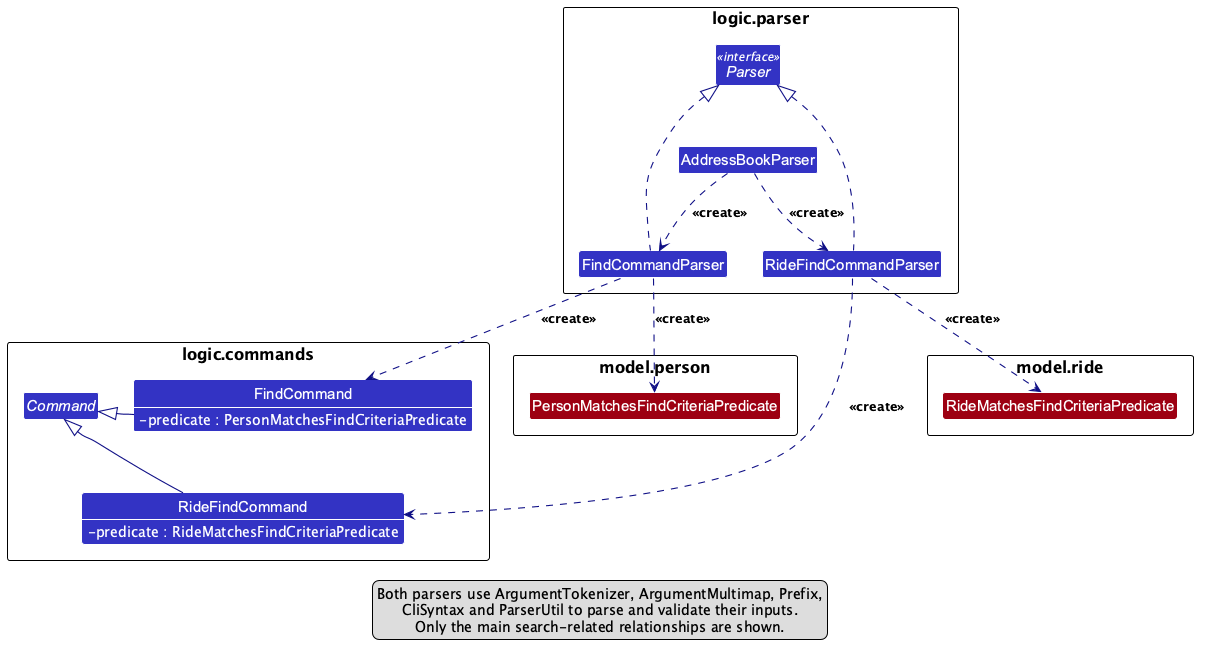

The diagram above was rendered by PlantUML. Its source (embedded in the PNG):
@startuml
!include style.puml
set separator none
skinparam arrowThickness 1.1
skinparam arrowColor LOGIC_COLOR_T4
skinparam classBackgroundColor LOGIC_COLOR
skinparam classAttributeFontColor #FFFFFF
skinparam classAttributeIconSize 0
hide empty members

package "logic.parser" {
    interface Parser <<interface>>
    class AddressBookParser
    class FindCommandParser
    class RideFindCommandParser

    Parser -[hidden]down-> AddressBookParser
    AddressBookParser -[hidden]down-> FindCommandParser
    FindCommandParser -[hidden]right-> RideFindCommandParser
}

package "logic.commands" {
    abstract class Command
    class FindCommand {
        - predicate : PersonMatchesFindCriteriaPredicate
    }
    class RideFindCommand {
        - predicate : RideMatchesFindCriteriaPredicate
    }
}
show FindCommand fields
show RideFindCommand fields

package "model.person" {
    class PersonMatchesFindCriteriaPredicate MODEL_COLOR
}

package "model.ride" {
    class RideMatchesFindCriteriaPredicate MODEL_COLOR
}

AddressBookParser .down.> FindCommandParser : <<create>>
AddressBookParser .down.> RideFindCommandParser : <<create>>
FindCommandParser .up.|> Parser
RideFindCommandParser .up.|> Parser
FindCommandParser .down.> FindCommand : <<create>>
RideFindCommandParser .down.> RideFindCommand : <<create>>
Command <|-- FindCommand
Command <|-- RideFindCommand
FindCommandParser .down.> PersonMatchesFindCriteriaPredicate : <<create>>
RideFindCommandParser .down.> RideMatchesFindCriteriaPredicate : <<create>>

FindCommand -[hidden]down-> RideFindCommand
PersonMatchesFindCriteriaPredicate -[hidden]down-> RideMatchesFindCriteriaPredicate

FindCommand -[hidden]right-> Command
Command -[hidden]right-> RideFindCommand
PersonMatchesFindCriteriaPredicate -[hidden]right-> RideMatchesFindCriteriaPredicate

legend bottom
  Both parsers use ArgumentTokenizer, ArgumentMultimap, Prefix,
  CliSyntax and ParserUtil to parse and validate their inputs.
  Only the main search-related relationships are shown.
endlegend
@enduml